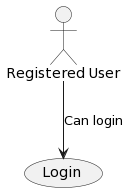

The diagram above was rendered by PlantUML. Its source (embedded in the PNG):
@startuml
actor "Registered User" as RegUser
usecase "Login" as UC2

RegUser --> UC2 : Can login
@enduml